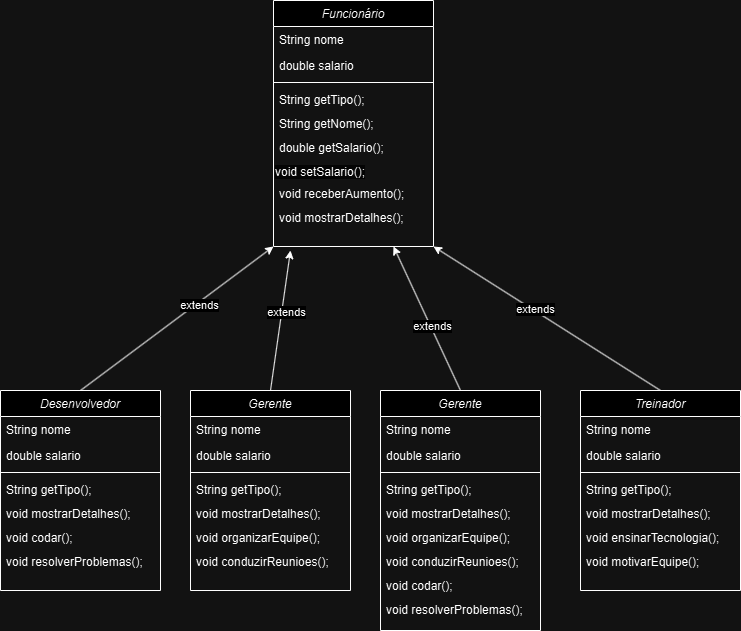

The diagram above was exported from draw.io. Its source (the exported page's mxGraphModel, read from the mxfile embedded in the PNG):
<mxGraphModel dx="926" dy="484" grid="1" gridSize="10" guides="1" tooltips="1" connect="1" arrows="1" fold="1" page="1" pageScale="1" pageWidth="827" pageHeight="1169" math="0" shadow="0">
  <root>
    <mxCell id="WIyWlLk6GJQsqaUBKTNV-0" />
    <mxCell id="WIyWlLk6GJQsqaUBKTNV-1" parent="WIyWlLk6GJQsqaUBKTNV-0" />
    <mxCell id="zkfFHV4jXpPFQw0GAbJ--0" value="Funcionário" style="swimlane;fontStyle=2;align=center;verticalAlign=top;childLayout=stackLayout;horizontal=1;startSize=26;horizontalStack=0;resizeParent=1;resizeLast=0;collapsible=1;marginBottom=0;rounded=0;shadow=0;strokeWidth=1;" parent="WIyWlLk6GJQsqaUBKTNV-1" vertex="1">
      <mxGeometry x="333" y="110" width="160" height="246" as="geometry">
        <mxRectangle x="230" y="140" width="160" height="26" as="alternateBounds" />
      </mxGeometry>
    </mxCell>
    <mxCell id="zkfFHV4jXpPFQw0GAbJ--1" value="String nome" style="text;align=left;verticalAlign=top;spacingLeft=4;spacingRight=4;overflow=hidden;rotatable=0;points=[[0,0.5],[1,0.5]];portConstraint=eastwest;" parent="zkfFHV4jXpPFQw0GAbJ--0" vertex="1">
      <mxGeometry y="26" width="160" height="26" as="geometry" />
    </mxCell>
    <mxCell id="zkfFHV4jXpPFQw0GAbJ--2" value="double salario" style="text;align=left;verticalAlign=top;spacingLeft=4;spacingRight=4;overflow=hidden;rotatable=0;points=[[0,0.5],[1,0.5]];portConstraint=eastwest;rounded=0;shadow=0;html=0;" parent="zkfFHV4jXpPFQw0GAbJ--0" vertex="1">
      <mxGeometry y="52" width="160" height="26" as="geometry" />
    </mxCell>
    <mxCell id="zkfFHV4jXpPFQw0GAbJ--4" value="" style="line;html=1;strokeWidth=1;align=left;verticalAlign=middle;spacingTop=-1;spacingLeft=3;spacingRight=3;rotatable=0;labelPosition=right;points=[];portConstraint=eastwest;" parent="zkfFHV4jXpPFQw0GAbJ--0" vertex="1">
      <mxGeometry y="78" width="160" height="8" as="geometry" />
    </mxCell>
    <mxCell id="BhxkzkFDkAdD8NoOobBn-0" value="String getTipo();" style="text;align=left;verticalAlign=top;spacingLeft=4;spacingRight=4;overflow=hidden;rotatable=0;points=[[0,0.5],[1,0.5]];portConstraint=eastwest;rounded=0;shadow=0;html=0;" vertex="1" parent="zkfFHV4jXpPFQw0GAbJ--0">
      <mxGeometry y="86" width="160" height="24" as="geometry" />
    </mxCell>
    <mxCell id="BhxkzkFDkAdD8NoOobBn-1" value="String getNome();" style="text;align=left;verticalAlign=top;spacingLeft=4;spacingRight=4;overflow=hidden;rotatable=0;points=[[0,0.5],[1,0.5]];portConstraint=eastwest;rounded=0;shadow=0;html=0;" vertex="1" parent="zkfFHV4jXpPFQw0GAbJ--0">
      <mxGeometry y="110" width="160" height="24" as="geometry" />
    </mxCell>
    <mxCell id="BhxkzkFDkAdD8NoOobBn-3" value="double getSalario();" style="text;align=left;verticalAlign=top;spacingLeft=4;spacingRight=4;overflow=hidden;rotatable=0;points=[[0,0.5],[1,0.5]];portConstraint=eastwest;rounded=0;shadow=0;html=0;" vertex="1" parent="zkfFHV4jXpPFQw0GAbJ--0">
      <mxGeometry y="134" width="160" height="24" as="geometry" />
    </mxCell>
    <mxCell id="BhxkzkFDkAdD8NoOobBn-5" value="&lt;span style=&quot;color: rgb(0, 0, 0); font-family: Helvetica; font-size: 12px; font-style: normal; font-variant-ligatures: normal; font-variant-caps: normal; font-weight: 400; letter-spacing: normal; orphans: 2; text-align: left; text-indent: 0px; text-transform: none; widows: 2; word-spacing: 0px; -webkit-text-stroke-width: 0px; white-space: nowrap; background-color: rgb(251, 251, 251); text-decoration-thickness: initial; text-decoration-style: initial; text-decoration-color: initial; display: inline !important; float: none;&quot;&gt;void setSalario();&lt;/span&gt;" style="text;whiteSpace=wrap;html=1;" vertex="1" parent="zkfFHV4jXpPFQw0GAbJ--0">
      <mxGeometry y="158" width="160" height="22" as="geometry" />
    </mxCell>
    <mxCell id="BhxkzkFDkAdD8NoOobBn-2" value="void receberAumento();" style="text;align=left;verticalAlign=top;spacingLeft=4;spacingRight=4;overflow=hidden;rotatable=0;points=[[0,0.5],[1,0.5]];portConstraint=eastwest;rounded=0;shadow=0;html=0;" vertex="1" parent="zkfFHV4jXpPFQw0GAbJ--0">
      <mxGeometry y="180" width="160" height="24" as="geometry" />
    </mxCell>
    <mxCell id="BhxkzkFDkAdD8NoOobBn-4" value="void mostrarDetalhes();" style="text;align=left;verticalAlign=top;spacingLeft=4;spacingRight=4;overflow=hidden;rotatable=0;points=[[0,0.5],[1,0.5]];portConstraint=eastwest;rounded=0;shadow=0;html=0;" vertex="1" parent="zkfFHV4jXpPFQw0GAbJ--0">
      <mxGeometry y="204" width="160" height="24" as="geometry" />
    </mxCell>
    <mxCell id="BhxkzkFDkAdD8NoOobBn-56" style="rounded=0;orthogonalLoop=1;jettySize=auto;html=1;exitX=0.5;exitY=0;exitDx=0;exitDy=0;entryX=0;entryY=1;entryDx=0;entryDy=0;" edge="1" parent="WIyWlLk6GJQsqaUBKTNV-1" source="BhxkzkFDkAdD8NoOobBn-6" target="zkfFHV4jXpPFQw0GAbJ--0">
      <mxGeometry relative="1" as="geometry" />
    </mxCell>
    <mxCell id="BhxkzkFDkAdD8NoOobBn-61" value="extends" style="edgeLabel;html=1;align=center;verticalAlign=middle;resizable=0;points=[];" vertex="1" connectable="0" parent="BhxkzkFDkAdD8NoOobBn-56">
      <mxGeometry x="0.2146" y="-2" relative="1" as="geometry">
        <mxPoint as="offset" />
      </mxGeometry>
    </mxCell>
    <mxCell id="BhxkzkFDkAdD8NoOobBn-6" value="Desenvolvedor" style="swimlane;fontStyle=2;align=center;verticalAlign=top;childLayout=stackLayout;horizontal=1;startSize=26;horizontalStack=0;resizeParent=1;resizeLast=0;collapsible=1;marginBottom=0;rounded=0;shadow=0;strokeWidth=1;" vertex="1" parent="WIyWlLk6GJQsqaUBKTNV-1">
      <mxGeometry x="60" y="500" width="160" height="200" as="geometry">
        <mxRectangle x="230" y="140" width="160" height="26" as="alternateBounds" />
      </mxGeometry>
    </mxCell>
    <mxCell id="BhxkzkFDkAdD8NoOobBn-7" value="String nome" style="text;align=left;verticalAlign=top;spacingLeft=4;spacingRight=4;overflow=hidden;rotatable=0;points=[[0,0.5],[1,0.5]];portConstraint=eastwest;" vertex="1" parent="BhxkzkFDkAdD8NoOobBn-6">
      <mxGeometry y="26" width="160" height="26" as="geometry" />
    </mxCell>
    <mxCell id="BhxkzkFDkAdD8NoOobBn-8" value="double salario" style="text;align=left;verticalAlign=top;spacingLeft=4;spacingRight=4;overflow=hidden;rotatable=0;points=[[0,0.5],[1,0.5]];portConstraint=eastwest;rounded=0;shadow=0;html=0;" vertex="1" parent="BhxkzkFDkAdD8NoOobBn-6">
      <mxGeometry y="52" width="160" height="26" as="geometry" />
    </mxCell>
    <mxCell id="BhxkzkFDkAdD8NoOobBn-9" value="" style="line;html=1;strokeWidth=1;align=left;verticalAlign=middle;spacingTop=-1;spacingLeft=3;spacingRight=3;rotatable=0;labelPosition=right;points=[];portConstraint=eastwest;" vertex="1" parent="BhxkzkFDkAdD8NoOobBn-6">
      <mxGeometry y="78" width="160" height="8" as="geometry" />
    </mxCell>
    <mxCell id="BhxkzkFDkAdD8NoOobBn-10" value="String getTipo();" style="text;align=left;verticalAlign=top;spacingLeft=4;spacingRight=4;overflow=hidden;rotatable=0;points=[[0,0.5],[1,0.5]];portConstraint=eastwest;rounded=0;shadow=0;html=0;" vertex="1" parent="BhxkzkFDkAdD8NoOobBn-6">
      <mxGeometry y="86" width="160" height="24" as="geometry" />
    </mxCell>
    <mxCell id="BhxkzkFDkAdD8NoOobBn-15" value="void mostrarDetalhes();" style="text;align=left;verticalAlign=top;spacingLeft=4;spacingRight=4;overflow=hidden;rotatable=0;points=[[0,0.5],[1,0.5]];portConstraint=eastwest;rounded=0;shadow=0;html=0;" vertex="1" parent="BhxkzkFDkAdD8NoOobBn-6">
      <mxGeometry y="110" width="160" height="24" as="geometry" />
    </mxCell>
    <mxCell id="BhxkzkFDkAdD8NoOobBn-16" value="void codar();" style="text;align=left;verticalAlign=top;spacingLeft=4;spacingRight=4;overflow=hidden;rotatable=0;points=[[0,0.5],[1,0.5]];portConstraint=eastwest;rounded=0;shadow=0;html=0;" vertex="1" parent="BhxkzkFDkAdD8NoOobBn-6">
      <mxGeometry y="134" width="160" height="24" as="geometry" />
    </mxCell>
    <mxCell id="BhxkzkFDkAdD8NoOobBn-17" value="void resolverProblemas();" style="text;align=left;verticalAlign=top;spacingLeft=4;spacingRight=4;overflow=hidden;rotatable=0;points=[[0,0.5],[1,0.5]];portConstraint=eastwest;rounded=0;shadow=0;html=0;" vertex="1" parent="BhxkzkFDkAdD8NoOobBn-6">
      <mxGeometry y="158" width="160" height="24" as="geometry" />
    </mxCell>
    <mxCell id="BhxkzkFDkAdD8NoOobBn-57" style="rounded=0;orthogonalLoop=1;jettySize=auto;html=1;exitX=0.5;exitY=0;exitDx=0;exitDy=0;" edge="1" parent="WIyWlLk6GJQsqaUBKTNV-1" source="BhxkzkFDkAdD8NoOobBn-18">
      <mxGeometry relative="1" as="geometry">
        <mxPoint x="350" y="360" as="targetPoint" />
      </mxGeometry>
    </mxCell>
    <mxCell id="BhxkzkFDkAdD8NoOobBn-62" value="extends" style="edgeLabel;html=1;align=center;verticalAlign=middle;resizable=0;points=[];" vertex="1" connectable="0" parent="BhxkzkFDkAdD8NoOobBn-57">
      <mxGeometry x="0.1335" y="-4" relative="1" as="geometry">
        <mxPoint as="offset" />
      </mxGeometry>
    </mxCell>
    <mxCell id="BhxkzkFDkAdD8NoOobBn-18" value="Gerente" style="swimlane;fontStyle=2;align=center;verticalAlign=top;childLayout=stackLayout;horizontal=1;startSize=26;horizontalStack=0;resizeParent=1;resizeLast=0;collapsible=1;marginBottom=0;rounded=0;shadow=0;strokeWidth=1;" vertex="1" parent="WIyWlLk6GJQsqaUBKTNV-1">
      <mxGeometry x="250" y="500" width="160" height="200" as="geometry">
        <mxRectangle x="230" y="140" width="160" height="26" as="alternateBounds" />
      </mxGeometry>
    </mxCell>
    <mxCell id="BhxkzkFDkAdD8NoOobBn-19" value="String nome" style="text;align=left;verticalAlign=top;spacingLeft=4;spacingRight=4;overflow=hidden;rotatable=0;points=[[0,0.5],[1,0.5]];portConstraint=eastwest;" vertex="1" parent="BhxkzkFDkAdD8NoOobBn-18">
      <mxGeometry y="26" width="160" height="26" as="geometry" />
    </mxCell>
    <mxCell id="BhxkzkFDkAdD8NoOobBn-20" value="double salario" style="text;align=left;verticalAlign=top;spacingLeft=4;spacingRight=4;overflow=hidden;rotatable=0;points=[[0,0.5],[1,0.5]];portConstraint=eastwest;rounded=0;shadow=0;html=0;" vertex="1" parent="BhxkzkFDkAdD8NoOobBn-18">
      <mxGeometry y="52" width="160" height="26" as="geometry" />
    </mxCell>
    <mxCell id="BhxkzkFDkAdD8NoOobBn-21" value="" style="line;html=1;strokeWidth=1;align=left;verticalAlign=middle;spacingTop=-1;spacingLeft=3;spacingRight=3;rotatable=0;labelPosition=right;points=[];portConstraint=eastwest;" vertex="1" parent="BhxkzkFDkAdD8NoOobBn-18">
      <mxGeometry y="78" width="160" height="8" as="geometry" />
    </mxCell>
    <mxCell id="BhxkzkFDkAdD8NoOobBn-22" value="String getTipo();" style="text;align=left;verticalAlign=top;spacingLeft=4;spacingRight=4;overflow=hidden;rotatable=0;points=[[0,0.5],[1,0.5]];portConstraint=eastwest;rounded=0;shadow=0;html=0;" vertex="1" parent="BhxkzkFDkAdD8NoOobBn-18">
      <mxGeometry y="86" width="160" height="24" as="geometry" />
    </mxCell>
    <mxCell id="BhxkzkFDkAdD8NoOobBn-23" value="void mostrarDetalhes();" style="text;align=left;verticalAlign=top;spacingLeft=4;spacingRight=4;overflow=hidden;rotatable=0;points=[[0,0.5],[1,0.5]];portConstraint=eastwest;rounded=0;shadow=0;html=0;" vertex="1" parent="BhxkzkFDkAdD8NoOobBn-18">
      <mxGeometry y="110" width="160" height="24" as="geometry" />
    </mxCell>
    <mxCell id="BhxkzkFDkAdD8NoOobBn-24" value="void organizarEquipe();" style="text;align=left;verticalAlign=top;spacingLeft=4;spacingRight=4;overflow=hidden;rotatable=0;points=[[0,0.5],[1,0.5]];portConstraint=eastwest;rounded=0;shadow=0;html=0;" vertex="1" parent="BhxkzkFDkAdD8NoOobBn-18">
      <mxGeometry y="134" width="160" height="24" as="geometry" />
    </mxCell>
    <mxCell id="BhxkzkFDkAdD8NoOobBn-25" value="void conduzirReunioes();" style="text;align=left;verticalAlign=top;spacingLeft=4;spacingRight=4;overflow=hidden;rotatable=0;points=[[0,0.5],[1,0.5]];portConstraint=eastwest;rounded=0;shadow=0;html=0;" vertex="1" parent="BhxkzkFDkAdD8NoOobBn-18">
      <mxGeometry y="158" width="160" height="24" as="geometry" />
    </mxCell>
    <mxCell id="BhxkzkFDkAdD8NoOobBn-60" style="edgeStyle=none;rounded=0;orthogonalLoop=1;jettySize=auto;html=1;exitX=0.5;exitY=0;exitDx=0;exitDy=0;entryX=1;entryY=1;entryDx=0;entryDy=0;" edge="1" parent="WIyWlLk6GJQsqaUBKTNV-1" source="BhxkzkFDkAdD8NoOobBn-26" target="zkfFHV4jXpPFQw0GAbJ--0">
      <mxGeometry relative="1" as="geometry" />
    </mxCell>
    <mxCell id="BhxkzkFDkAdD8NoOobBn-64" value="extends" style="edgeLabel;html=1;align=center;verticalAlign=middle;resizable=0;points=[];" vertex="1" connectable="0" parent="BhxkzkFDkAdD8NoOobBn-60">
      <mxGeometry x="0.1114" y="-2" relative="1" as="geometry">
        <mxPoint as="offset" />
      </mxGeometry>
    </mxCell>
    <mxCell id="BhxkzkFDkAdD8NoOobBn-26" value="Treinador" style="swimlane;fontStyle=2;align=center;verticalAlign=top;childLayout=stackLayout;horizontal=1;startSize=26;horizontalStack=0;resizeParent=1;resizeLast=0;collapsible=1;marginBottom=0;rounded=0;shadow=0;strokeWidth=1;" vertex="1" parent="WIyWlLk6GJQsqaUBKTNV-1">
      <mxGeometry x="640" y="500" width="160" height="200" as="geometry">
        <mxRectangle x="230" y="140" width="160" height="26" as="alternateBounds" />
      </mxGeometry>
    </mxCell>
    <mxCell id="BhxkzkFDkAdD8NoOobBn-27" value="String nome" style="text;align=left;verticalAlign=top;spacingLeft=4;spacingRight=4;overflow=hidden;rotatable=0;points=[[0,0.5],[1,0.5]];portConstraint=eastwest;" vertex="1" parent="BhxkzkFDkAdD8NoOobBn-26">
      <mxGeometry y="26" width="160" height="26" as="geometry" />
    </mxCell>
    <mxCell id="BhxkzkFDkAdD8NoOobBn-28" value="double salario" style="text;align=left;verticalAlign=top;spacingLeft=4;spacingRight=4;overflow=hidden;rotatable=0;points=[[0,0.5],[1,0.5]];portConstraint=eastwest;rounded=0;shadow=0;html=0;" vertex="1" parent="BhxkzkFDkAdD8NoOobBn-26">
      <mxGeometry y="52" width="160" height="26" as="geometry" />
    </mxCell>
    <mxCell id="BhxkzkFDkAdD8NoOobBn-29" value="" style="line;html=1;strokeWidth=1;align=left;verticalAlign=middle;spacingTop=-1;spacingLeft=3;spacingRight=3;rotatable=0;labelPosition=right;points=[];portConstraint=eastwest;" vertex="1" parent="BhxkzkFDkAdD8NoOobBn-26">
      <mxGeometry y="78" width="160" height="8" as="geometry" />
    </mxCell>
    <mxCell id="BhxkzkFDkAdD8NoOobBn-30" value="String getTipo();" style="text;align=left;verticalAlign=top;spacingLeft=4;spacingRight=4;overflow=hidden;rotatable=0;points=[[0,0.5],[1,0.5]];portConstraint=eastwest;rounded=0;shadow=0;html=0;" vertex="1" parent="BhxkzkFDkAdD8NoOobBn-26">
      <mxGeometry y="86" width="160" height="24" as="geometry" />
    </mxCell>
    <mxCell id="BhxkzkFDkAdD8NoOobBn-31" value="void mostrarDetalhes();" style="text;align=left;verticalAlign=top;spacingLeft=4;spacingRight=4;overflow=hidden;rotatable=0;points=[[0,0.5],[1,0.5]];portConstraint=eastwest;rounded=0;shadow=0;html=0;" vertex="1" parent="BhxkzkFDkAdD8NoOobBn-26">
      <mxGeometry y="110" width="160" height="24" as="geometry" />
    </mxCell>
    <mxCell id="BhxkzkFDkAdD8NoOobBn-32" value="void ensinarTecnologia();" style="text;align=left;verticalAlign=top;spacingLeft=4;spacingRight=4;overflow=hidden;rotatable=0;points=[[0,0.5],[1,0.5]];portConstraint=eastwest;rounded=0;shadow=0;html=0;" vertex="1" parent="BhxkzkFDkAdD8NoOobBn-26">
      <mxGeometry y="134" width="160" height="24" as="geometry" />
    </mxCell>
    <mxCell id="BhxkzkFDkAdD8NoOobBn-33" value="void motivarEquipe();" style="text;align=left;verticalAlign=top;spacingLeft=4;spacingRight=4;overflow=hidden;rotatable=0;points=[[0,0.5],[1,0.5]];portConstraint=eastwest;rounded=0;shadow=0;html=0;" vertex="1" parent="BhxkzkFDkAdD8NoOobBn-26">
      <mxGeometry y="158" width="160" height="24" as="geometry" />
    </mxCell>
    <mxCell id="BhxkzkFDkAdD8NoOobBn-59" style="edgeStyle=none;rounded=0;orthogonalLoop=1;jettySize=auto;html=1;exitX=0.5;exitY=0;exitDx=0;exitDy=0;entryX=0.75;entryY=1;entryDx=0;entryDy=0;" edge="1" parent="WIyWlLk6GJQsqaUBKTNV-1" source="BhxkzkFDkAdD8NoOobBn-34" target="zkfFHV4jXpPFQw0GAbJ--0">
      <mxGeometry relative="1" as="geometry" />
    </mxCell>
    <mxCell id="BhxkzkFDkAdD8NoOobBn-63" value="extends" style="edgeLabel;html=1;align=center;verticalAlign=middle;resizable=0;points=[];" vertex="1" connectable="0" parent="BhxkzkFDkAdD8NoOobBn-59">
      <mxGeometry x="-0.1144" y="-1" relative="1" as="geometry">
        <mxPoint as="offset" />
      </mxGeometry>
    </mxCell>
    <mxCell id="BhxkzkFDkAdD8NoOobBn-34" value="Gerente" style="swimlane;fontStyle=2;align=center;verticalAlign=top;childLayout=stackLayout;horizontal=1;startSize=26;horizontalStack=0;resizeParent=1;resizeLast=0;collapsible=1;marginBottom=0;rounded=0;shadow=0;strokeWidth=1;" vertex="1" parent="WIyWlLk6GJQsqaUBKTNV-1">
      <mxGeometry x="440" y="500" width="160" height="240" as="geometry">
        <mxRectangle x="230" y="140" width="160" height="26" as="alternateBounds" />
      </mxGeometry>
    </mxCell>
    <mxCell id="BhxkzkFDkAdD8NoOobBn-35" value="String nome" style="text;align=left;verticalAlign=top;spacingLeft=4;spacingRight=4;overflow=hidden;rotatable=0;points=[[0,0.5],[1,0.5]];portConstraint=eastwest;" vertex="1" parent="BhxkzkFDkAdD8NoOobBn-34">
      <mxGeometry y="26" width="160" height="26" as="geometry" />
    </mxCell>
    <mxCell id="BhxkzkFDkAdD8NoOobBn-36" value="double salario" style="text;align=left;verticalAlign=top;spacingLeft=4;spacingRight=4;overflow=hidden;rotatable=0;points=[[0,0.5],[1,0.5]];portConstraint=eastwest;rounded=0;shadow=0;html=0;" vertex="1" parent="BhxkzkFDkAdD8NoOobBn-34">
      <mxGeometry y="52" width="160" height="26" as="geometry" />
    </mxCell>
    <mxCell id="BhxkzkFDkAdD8NoOobBn-37" value="" style="line;html=1;strokeWidth=1;align=left;verticalAlign=middle;spacingTop=-1;spacingLeft=3;spacingRight=3;rotatable=0;labelPosition=right;points=[];portConstraint=eastwest;" vertex="1" parent="BhxkzkFDkAdD8NoOobBn-34">
      <mxGeometry y="78" width="160" height="8" as="geometry" />
    </mxCell>
    <mxCell id="BhxkzkFDkAdD8NoOobBn-38" value="String getTipo();" style="text;align=left;verticalAlign=top;spacingLeft=4;spacingRight=4;overflow=hidden;rotatable=0;points=[[0,0.5],[1,0.5]];portConstraint=eastwest;rounded=0;shadow=0;html=0;" vertex="1" parent="BhxkzkFDkAdD8NoOobBn-34">
      <mxGeometry y="86" width="160" height="24" as="geometry" />
    </mxCell>
    <mxCell id="BhxkzkFDkAdD8NoOobBn-39" value="void mostrarDetalhes();" style="text;align=left;verticalAlign=top;spacingLeft=4;spacingRight=4;overflow=hidden;rotatable=0;points=[[0,0.5],[1,0.5]];portConstraint=eastwest;rounded=0;shadow=0;html=0;" vertex="1" parent="BhxkzkFDkAdD8NoOobBn-34">
      <mxGeometry y="110" width="160" height="24" as="geometry" />
    </mxCell>
    <mxCell id="BhxkzkFDkAdD8NoOobBn-40" value="void organizarEquipe();" style="text;align=left;verticalAlign=top;spacingLeft=4;spacingRight=4;overflow=hidden;rotatable=0;points=[[0,0.5],[1,0.5]];portConstraint=eastwest;rounded=0;shadow=0;html=0;" vertex="1" parent="BhxkzkFDkAdD8NoOobBn-34">
      <mxGeometry y="134" width="160" height="24" as="geometry" />
    </mxCell>
    <mxCell id="BhxkzkFDkAdD8NoOobBn-41" value="void conduzirReunioes();" style="text;align=left;verticalAlign=top;spacingLeft=4;spacingRight=4;overflow=hidden;rotatable=0;points=[[0,0.5],[1,0.5]];portConstraint=eastwest;rounded=0;shadow=0;html=0;" vertex="1" parent="BhxkzkFDkAdD8NoOobBn-34">
      <mxGeometry y="158" width="160" height="24" as="geometry" />
    </mxCell>
    <mxCell id="BhxkzkFDkAdD8NoOobBn-43" value="void codar();" style="text;align=left;verticalAlign=top;spacingLeft=4;spacingRight=4;overflow=hidden;rotatable=0;points=[[0,0.5],[1,0.5]];portConstraint=eastwest;rounded=0;shadow=0;html=0;" vertex="1" parent="BhxkzkFDkAdD8NoOobBn-34">
      <mxGeometry y="182" width="160" height="24" as="geometry" />
    </mxCell>
    <mxCell id="BhxkzkFDkAdD8NoOobBn-44" value="void resolverProblemas();" style="text;align=left;verticalAlign=top;spacingLeft=4;spacingRight=4;overflow=hidden;rotatable=0;points=[[0,0.5],[1,0.5]];portConstraint=eastwest;rounded=0;shadow=0;html=0;" vertex="1" parent="BhxkzkFDkAdD8NoOobBn-34">
      <mxGeometry y="206" width="160" height="24" as="geometry" />
    </mxCell>
  </root>
</mxGraphModel>